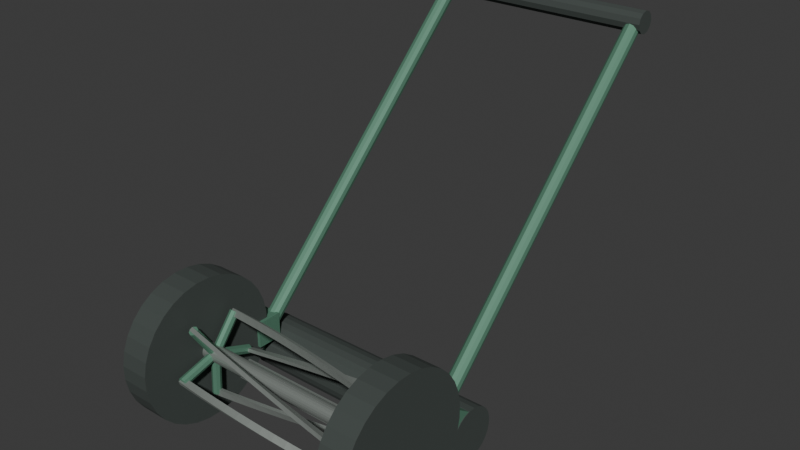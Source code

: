 # Source: source.blend  (saved by Blender 4.3.34; exported with 4.5.12 LTS)
import bpy
from mathutils import Matrix  # noqa: F401  (used for matrix-valued properties, if any)

bpy.ops.wm.read_factory_settings(use_empty=True)
scene = bpy.context.scene
scene.name = 'Scene'

# ---- collections
col_collection = bpy.data.collections.new('Collection'); scene.collection.children.link(col_collection)

# ---- materials (node trees are filled in below, after node groups)
mat_wholefieldgreenframe = bpy.data.materials.new('WholeFieldGreenFrame')
mat_wholefieldgreenframe.diffuse_color = (0.12, 0.28, 0.19, 1.0)
mat_wholedarkwheelandgrip = bpy.data.materials.new('WholeDarkWheelAndGrip')
mat_wholedarkwheelandgrip.diffuse_color = (0.055, 0.068, 0.062, 1.0)
mat_wholereelsteel = bpy.data.materials.new('WholeReelSteel')
mat_wholereelsteel.diffuse_color = (0.38, 0.42, 0.39, 1.0)

# ---- material node trees
mat_wholefieldgreenframe.use_nodes = True; mat_wholefieldgreenframe.node_tree.nodes.clear()
_N = mat_wholefieldgreenframe.node_tree.nodes; _L = mat_wholefieldgreenframe.node_tree.links
n0 = _N.new('ShaderNodeBsdfPrincipled'); n0.name = 'Principled BSDF'; n0.location = (10, 300)
n0.inputs[0].default_value = (0.12, 0.28, 0.19, 1.0)
n0.inputs[1].default_value = 0.35
n0.inputs[2].default_value = 0.63
n1 = _N.new('ShaderNodeOutputMaterial'); n1.name = 'Material Output'; n1.location = (300, 300)
_L.new(n0.outputs[0], n1.inputs[0])
n1.is_active_output = True
mat_wholedarkwheelandgrip.use_nodes = True; mat_wholedarkwheelandgrip.node_tree.nodes.clear()
_N = mat_wholedarkwheelandgrip.node_tree.nodes; _L = mat_wholedarkwheelandgrip.node_tree.links
n0 = _N.new('ShaderNodeBsdfPrincipled'); n0.name = 'Principled BSDF'; n0.location = (10, 300)
n0.inputs[0].default_value = (0.055, 0.068, 0.062, 1.0)
n0.inputs[1].default_value = 0.05
n0.inputs[2].default_value = 0.82
n1 = _N.new('ShaderNodeOutputMaterial'); n1.name = 'Material Output'; n1.location = (300, 300)
_L.new(n0.outputs[0], n1.inputs[0])
n1.is_active_output = True
mat_wholereelsteel.use_nodes = True; mat_wholereelsteel.node_tree.nodes.clear()
_N = mat_wholereelsteel.node_tree.nodes; _L = mat_wholereelsteel.node_tree.links
n0 = _N.new('ShaderNodeBsdfPrincipled'); n0.name = 'Principled BSDF'; n0.location = (10, 300)
n0.inputs[0].default_value = (0.38, 0.42, 0.39, 1.0)
n0.inputs[1].default_value = 0.65
n0.inputs[2].default_value = 0.48
n1 = _N.new('ShaderNodeOutputMaterial'); n1.name = 'Material Output'; n1.location = (300, 300)
_L.new(n0.outputs[0], n1.inputs[0])
n1.is_active_output = True

# ---- world
world_world = bpy.data.worlds.new('World'); scene.world = world_world
world_world.use_nodes = True; world_world.node_tree.nodes.clear()
_N = world_world.node_tree.nodes; _L = world_world.node_tree.links
n0 = _N.new('ShaderNodeOutputWorld'); n0.name = 'World Output'; n0.location = (300, 300)
n1 = _N.new('ShaderNodeBackground'); n1.name = 'Background'; n1.location = (10, 300)
n1.inputs[0].default_value = (0.05088, 0.05088, 0.05088, 1.0)
_L.new(n1.outputs[0], n0.inputs[0])
n0.is_active_output = True
world_world.color = (0.05088, 0.05088, 0.05088)
world_world.sun_shadow_jitter_overblur = 0.0

# ---- meshes
me_wholetransversereelaxle = bpy.data.meshes.new('WholeTransverseReelAxle')
me_wholetransversereelaxle.from_pydata([(-0.39, -0.4539, 0.1962), (-0.39, -0.4478, 0.1978), (-0.39, -0.4424, 0.201), (-0.39, -0.438, 0.2054), (-0.39, -0.4348, 0.2108), (-0.39, -0.4332, 0.2169), (-0.39, -0.4332, 0.2231), (-0.39, -0.4348, 0.2292), (-0.39, -0.438, 0.2346), (-0.39, -0.4424, 0.239), (-0.39, -0.4478, 0.2422), (-0.39, -0.4539, 0.2438), (-0.39, -0.4601, 0.2438), (-0.39, -0.4662, 0.2422), (-0.39, -0.4716, 0.239), (-0.39, -0.476, 0.2346), (-0.39, -0.4792, 0.2292), (-0.39, -0.4808, 0.2231), (-0.39, -0.4808, 0.2169), (-0.39, -0.4792, 0.2108), (-0.39, -0.476, 0.2054), (-0.39, -0.4716, 0.201), (-0.39, -0.4662, 0.1978), (-0.39, -0.4601, 0.1962), (0.39, -0.4539, 0.1962), (0.39, -0.4478, 0.1978), (0.39, -0.4424, 0.201), (0.39, -0.438, 0.2054), (0.39, -0.4348, 0.2108), (0.39, -0.4332, 0.2169), (0.39, -0.4332, 0.2231), (0.39, -0.4348, 0.2292), (0.39, -0.438, 0.2346), (0.39, -0.4424, 0.239), (0.39, -0.4478, 0.2422), (0.39, -0.4539, 0.2438), (0.39, -0.4601, 0.2438), (0.39, -0.4662, 0.2422), (0.39, -0.4716, 0.239), (0.39, -0.476, 0.2346), (0.39, -0.4792, 0.2292), (0.39, -0.4808, 0.2231), (0.39, -0.4808, 0.2169), (0.39, -0.4792, 0.2108), (0.39, -0.476, 0.2054), (0.39, -0.4716, 0.201), (0.39, -0.4662, 0.1978), (0.39, -0.4601, 0.1962)], [], [(23, 22, 21, 20, 19, 18, 17, 16, 15, 14, 13, 12, 11, 10, 9, 8, 7, 6, 5, 4, 3, 2, 1, 0), (24, 25, 26, 27, 28, 29, 30, 31, 32, 33, 34, 35, 36, 37, 38, 39, 40, 41, 42, 43, 44, 45, 46, 47), (0, 1, 25, 24), (1, 2, 26, 25), (2, 3, 27, 26), (3, 4, 28, 27), (4, 5, 29, 28), (5, 6, 30, 29), (6, 7, 31, 30), (7, 8, 32, 31), (8, 9, 33, 32), (9, 10, 34, 33), (10, 11, 35, 34), (11, 12, 36, 35), (12, 13, 37, 36), (13, 14, 38, 37), (14, 15, 39, 38), (15, 16, 40, 39), (16, 17, 41, 40), (17, 18, 42, 41), (18, 19, 43, 42), (19, 20, 44, 43), (20, 21, 45, 44), (21, 22, 46, 45), (22, 23, 47, 46), (23, 0, 24, 47)])
me_wholetransversereelaxle.polygons.foreach_set('material_index', [2, 2, 2, 2, 2, 2, 2, 2, 2, 2, 2, 2, 2, 2, 2, 2, 2, 2, 2, 2, 2, 2, 2, 2, 2, 2])
me_wholetransversereelaxle.materials.append(mat_wholefieldgreenframe)
me_wholetransversereelaxle.materials.append(mat_wholedarkwheelandgrip)
me_wholetransversereelaxle.materials.append(mat_wholereelsteel)
me_wholetransversereelaxle.update()
me_wholegroundedsidewheell = bpy.data.meshes.new('WholeGroundedSideWheelL')
me_wholegroundedsidewheell.from_pydata([(-0.395, -0.4353, 0.0), (-0.395, -0.3928, 0.008454), (-0.395, -0.3528, 0.02504), (-0.395, -0.3168, 0.04911), (-0.395, -0.2861, 0.07976), (-0.395, -0.262, 0.1158), (-0.395, -0.2455, 0.1558), (-0.395, -0.237, 0.1983), (-0.395, -0.237, 0.2417), (-0.395, -0.2455, 0.2842), (-0.395, -0.262, 0.3242), (-0.395, -0.2861, 0.3602), (-0.395, -0.3168, 0.3909), (-0.395, -0.3528, 0.415), (-0.395, -0.3928, 0.4315), (-0.395, -0.4353, 0.44), (-0.395, -0.4787, 0.44), (-0.395, -0.5212, 0.4315), (-0.395, -0.5612, 0.415), (-0.395, -0.5972, 0.3909), (-0.395, -0.6279, 0.3602), (-0.395, -0.652, 0.3242), (-0.395, -0.6685, 0.2842), (-0.395, -0.677, 0.2417), (-0.395, -0.677, 0.1983), (-0.395, -0.6685, 0.1558), (-0.395, -0.652, 0.1158), (-0.395, -0.6279, 0.07976), (-0.395, -0.5972, 0.04911), (-0.395, -0.5612, 0.02504), (-0.395, -0.5212, 0.008454), (-0.395, -0.4787, 0.0), (-0.305, -0.4353, 0.0), (-0.305, -0.3928, 0.008454), (-0.305, -0.3528, 0.02504), (-0.305, -0.3168, 0.04911), (-0.305, -0.2861, 0.07976), (-0.305, -0.262, 0.1158), (-0.305, -0.2455, 0.1558), (-0.305, -0.237, 0.1983), (-0.305, -0.237, 0.2417), (-0.305, -0.2455, 0.2842), (-0.305, -0.262, 0.3242), (-0.305, -0.2861, 0.3602), (-0.305, -0.3168, 0.3909), (-0.305, -0.3528, 0.415), (-0.305, -0.3928, 0.4315), (-0.305, -0.4353, 0.44), (-0.305, -0.4787, 0.44), (-0.305, -0.5212, 0.4315), (-0.305, -0.5612, 0.415), (-0.305, -0.5972, 0.3909), (-0.305, -0.6279, 0.3602), (-0.305, -0.652, 0.3242), (-0.305, -0.6685, 0.2842), (-0.305, -0.677, 0.2417), (-0.305, -0.677, 0.1983), (-0.305, -0.6685, 0.1558), (-0.305, -0.652, 0.1158), (-0.305, -0.6279, 0.07976), (-0.305, -0.5972, 0.04911), (-0.305, -0.5612, 0.02504), (-0.305, -0.5212, 0.008454), (-0.305, -0.4787, 0.0)], [], [(31, 30, 29, 28, 27, 26, 25, 24, 23, 22, 21, 20, 19, 18, 17, 16, 15, 14, 13, 12, 11, 10, 9, 8, 7, 6, 5, 4, 3, 2, 1, 0), (32, 33, 34, 35, 36, 37, 38, 39, 40, 41, 42, 43, 44, 45, 46, 47, 48, 49, 50, 51, 52, 53, 54, 55, 56, 57, 58, 59, 60, 61, 62, 63), (0, 1, 33, 32), (1, 2, 34, 33), (2, 3, 35, 34), (3, 4, 36, 35), (4, 5, 37, 36), (5, 6, 38, 37), (6, 7, 39, 38), (7, 8, 40, 39), (8, 9, 41, 40), (9, 10, 42, 41), (10, 11, 43, 42), (11, 12, 44, 43), (12, 13, 45, 44), (13, 14, 46, 45), (14, 15, 47, 46), (15, 16, 48, 47), (16, 17, 49, 48), (17, 18, 50, 49), (18, 19, 51, 50), (19, 20, 52, 51), (20, 21, 53, 52), (21, 22, 54, 53), (22, 23, 55, 54), (23, 24, 56, 55), (24, 25, 57, 56), (25, 26, 58, 57), (26, 27, 59, 58), (27, 28, 60, 59), (28, 29, 61, 60), (29, 30, 62, 61), (30, 31, 63, 62), (31, 0, 32, 63)])
me_wholegroundedsidewheell.polygons.foreach_set('material_index', [1, 1, 1, 1, 1, 1, 1, 1, 1, 1, 1, 1, 1, 1, 1, 1, 1, 1, 1, 1, 1, 1, 1, 1, 1, 1, 1, 1, 1, 1, 1, 1, 1, 1])
me_wholegroundedsidewheell.materials.append(mat_wholefieldgreenframe)
me_wholegroundedsidewheell.materials.append(mat_wholedarkwheelandgrip)
me_wholegroundedsidewheell.materials.append(mat_wholereelsteel)
me_wholegroundedsidewheell.update()
me_wholerearwardsidebearingplatel = bpy.data.meshes.new('WholeRearwardSideBearingPlateL')
me_wholerearwardsidebearingplatel.from_pydata([(-0.368, -0.397, 0.17), (-0.368, -0.177, 0.065), (-0.368, -0.117, 0.065), (-0.368, -0.117, 0.13), (-0.368, -0.347, 0.29), (-0.368, -0.512, 0.29), (-0.368, -0.512, 0.17), (-0.332, -0.397, 0.17), (-0.332, -0.177, 0.065), (-0.332, -0.117, 0.065), (-0.332, -0.117, 0.13), (-0.332, -0.347, 0.29), (-0.332, -0.512, 0.29), (-0.332, -0.512, 0.17)], [], [(2, 1, 0), (7, 8, 9), (3, 2, 0), (7, 9, 10), (4, 3, 0), (7, 10, 11), (4, 0, 6), (13, 7, 11), (6, 5, 4), (11, 12, 13), (1, 8, 7, 0), (2, 9, 8, 1), (3, 10, 9, 2), (4, 11, 10, 3), (5, 12, 11, 4), (6, 13, 12, 5), (0, 7, 13, 6)])
me_wholerearwardsidebearingplatel.materials.append(mat_wholefieldgreenframe)
me_wholerearwardsidebearingplatel.materials.append(mat_wholedarkwheelandgrip)
me_wholerearwardsidebearingplatel.materials.append(mat_wholereelsteel)
me_wholerearwardsidebearingplatel.update()
me_wholegroundedsidewheelr = bpy.data.meshes.new('WholeGroundedSideWheelR')
me_wholegroundedsidewheelr.from_pydata([(0.305, -0.4353, 0.0), (0.305, -0.3928, 0.008454), (0.305, -0.3528, 0.02504), (0.305, -0.3168, 0.04911), (0.305, -0.2861, 0.07976), (0.305, -0.262, 0.1158), (0.305, -0.2455, 0.1558), (0.305, -0.237, 0.1983), (0.305, -0.237, 0.2417), (0.305, -0.2455, 0.2842), (0.305, -0.262, 0.3242), (0.305, -0.2861, 0.3602), (0.305, -0.3168, 0.3909), (0.305, -0.3528, 0.415), (0.305, -0.3928, 0.4315), (0.305, -0.4353, 0.44), (0.305, -0.4787, 0.44), (0.305, -0.5212, 0.4315), (0.305, -0.5612, 0.415), (0.305, -0.5972, 0.3909), (0.305, -0.6279, 0.3602), (0.305, -0.652, 0.3242), (0.305, -0.6685, 0.2842), (0.305, -0.677, 0.2417), (0.305, -0.677, 0.1983), (0.305, -0.6685, 0.1558), (0.305, -0.652, 0.1158), (0.305, -0.6279, 0.07976), (0.305, -0.5972, 0.04911), (0.305, -0.5612, 0.02504), (0.305, -0.5212, 0.008454), (0.305, -0.4787, 0.0), (0.395, -0.4353, 0.0), (0.395, -0.3928, 0.008454), (0.395, -0.3528, 0.02504), (0.395, -0.3168, 0.04911), (0.395, -0.2861, 0.07976), (0.395, -0.262, 0.1158), (0.395, -0.2455, 0.1558), (0.395, -0.237, 0.1983), (0.395, -0.237, 0.2417), (0.395, -0.2455, 0.2842), (0.395, -0.262, 0.3242), (0.395, -0.2861, 0.3602), (0.395, -0.3168, 0.3909), (0.395, -0.3528, 0.415), (0.395, -0.3928, 0.4315), (0.395, -0.4353, 0.44), (0.395, -0.4787, 0.44), (0.395, -0.5212, 0.4315), (0.395, -0.5612, 0.415), (0.395, -0.5972, 0.3909), (0.395, -0.6279, 0.3602), (0.395, -0.652, 0.3242), (0.395, -0.6685, 0.2842), (0.395, -0.677, 0.2417), (0.395, -0.677, 0.1983), (0.395, -0.6685, 0.1558), (0.395, -0.652, 0.1158), (0.395, -0.6279, 0.07976), (0.395, -0.5972, 0.04911), (0.395, -0.5612, 0.02504), (0.395, -0.5212, 0.008454), (0.395, -0.4787, 0.0)], [], [(31, 30, 29, 28, 27, 26, 25, 24, 23, 22, 21, 20, 19, 18, 17, 16, 15, 14, 13, 12, 11, 10, 9, 8, 7, 6, 5, 4, 3, 2, 1, 0), (32, 33, 34, 35, 36, 37, 38, 39, 40, 41, 42, 43, 44, 45, 46, 47, 48, 49, 50, 51, 52, 53, 54, 55, 56, 57, 58, 59, 60, 61, 62, 63), (0, 1, 33, 32), (1, 2, 34, 33), (2, 3, 35, 34), (3, 4, 36, 35), (4, 5, 37, 36), (5, 6, 38, 37), (6, 7, 39, 38), (7, 8, 40, 39), (8, 9, 41, 40), (9, 10, 42, 41), (10, 11, 43, 42), (11, 12, 44, 43), (12, 13, 45, 44), (13, 14, 46, 45), (14, 15, 47, 46), (15, 16, 48, 47), (16, 17, 49, 48), (17, 18, 50, 49), (18, 19, 51, 50), (19, 20, 52, 51), (20, 21, 53, 52), (21, 22, 54, 53), (22, 23, 55, 54), (23, 24, 56, 55), (24, 25, 57, 56), (25, 26, 58, 57), (26, 27, 59, 58), (27, 28, 60, 59), (28, 29, 61, 60), (29, 30, 62, 61), (30, 31, 63, 62), (31, 0, 32, 63)])
me_wholegroundedsidewheelr.polygons.foreach_set('material_index', [1, 1, 1, 1, 1, 1, 1, 1, 1, 1, 1, 1, 1, 1, 1, 1, 1, 1, 1, 1, 1, 1, 1, 1, 1, 1, 1, 1, 1, 1, 1, 1, 1, 1])
me_wholegroundedsidewheelr.materials.append(mat_wholefieldgreenframe)
me_wholegroundedsidewheelr.materials.append(mat_wholedarkwheelandgrip)
me_wholegroundedsidewheelr.materials.append(mat_wholereelsteel)
me_wholegroundedsidewheelr.update()
me_wholerearwardsidebearingplater = bpy.data.meshes.new('WholeRearwardSideBearingPlateR')
me_wholerearwardsidebearingplater.from_pydata([(0.332, -0.397, 0.17), (0.332, -0.177, 0.065), (0.332, -0.117, 0.065), (0.332, -0.117, 0.13), (0.332, -0.347, 0.29), (0.332, -0.512, 0.29), (0.332, -0.512, 0.17), (0.368, -0.397, 0.17), (0.368, -0.177, 0.065), (0.368, -0.117, 0.065), (0.368, -0.117, 0.13), (0.368, -0.347, 0.29), (0.368, -0.512, 0.29), (0.368, -0.512, 0.17)], [], [(2, 1, 0), (7, 8, 9), (3, 2, 0), (7, 9, 10), (4, 3, 0), (7, 10, 11), (4, 0, 6), (13, 7, 11), (6, 5, 4), (11, 12, 13), (1, 8, 7, 0), (2, 9, 8, 1), (3, 10, 9, 2), (4, 11, 10, 3), (5, 12, 11, 4), (6, 13, 12, 5), (0, 7, 13, 6)])
me_wholerearwardsidebearingplater.materials.append(mat_wholefieldgreenframe)
me_wholerearwardsidebearingplater.materials.append(mat_wholedarkwheelandgrip)
me_wholerearwardsidebearingplater.materials.append(mat_wholereelsteel)
me_wholerearwardsidebearingplater.update()
me_wholereargroundroller = bpy.data.meshes.new('WholeRearGroundRoller')
me_wholereargroundroller.from_pydata([(-0.37, -0.1365, 0.0), (-0.37, -0.1161, 0.005452), (-0.37, -0.09788, 0.01598), (-0.37, -0.08298, 0.03088), (-0.37, -0.07245, 0.04912), (-0.37, -0.067, 0.06947), (-0.37, -0.067, 0.09053), (-0.37, -0.07245, 0.1109), (-0.37, -0.08298, 0.1291), (-0.37, -0.09788, 0.144), (-0.37, -0.1161, 0.1545), (-0.37, -0.1365, 0.16), (-0.37, -0.1575, 0.16), (-0.37, -0.1779, 0.1545), (-0.37, -0.1961, 0.144), (-0.37, -0.211, 0.1291), (-0.37, -0.2215, 0.1109), (-0.37, -0.227, 0.09053), (-0.37, -0.227, 0.06947), (-0.37, -0.2215, 0.04912), (-0.37, -0.211, 0.03088), (-0.37, -0.1961, 0.01598), (-0.37, -0.1779, 0.005452), (-0.37, -0.1575, 0.0), (0.37, -0.1365, 0.0), (0.37, -0.1161, 0.005452), (0.37, -0.09788, 0.01598), (0.37, -0.08298, 0.03088), (0.37, -0.07245, 0.04912), (0.37, -0.067, 0.06947), (0.37, -0.067, 0.09053), (0.37, -0.07245, 0.1109), (0.37, -0.08298, 0.1291), (0.37, -0.09788, 0.144), (0.37, -0.1161, 0.1545), (0.37, -0.1365, 0.16), (0.37, -0.1575, 0.16), (0.37, -0.1779, 0.1545), (0.37, -0.1961, 0.144), (0.37, -0.211, 0.1291), (0.37, -0.2215, 0.1109), (0.37, -0.227, 0.09053), (0.37, -0.227, 0.06947), (0.37, -0.2215, 0.04912), (0.37, -0.211, 0.03088), (0.37, -0.1961, 0.01598), (0.37, -0.1779, 0.005452), (0.37, -0.1575, 0.0)], [], [(23, 22, 21, 20, 19, 18, 17, 16, 15, 14, 13, 12, 11, 10, 9, 8, 7, 6, 5, 4, 3, 2, 1, 0), (24, 25, 26, 27, 28, 29, 30, 31, 32, 33, 34, 35, 36, 37, 38, 39, 40, 41, 42, 43, 44, 45, 46, 47), (0, 1, 25, 24), (1, 2, 26, 25), (2, 3, 27, 26), (3, 4, 28, 27), (4, 5, 29, 28), (5, 6, 30, 29), (6, 7, 31, 30), (7, 8, 32, 31), (8, 9, 33, 32), (9, 10, 34, 33), (10, 11, 35, 34), (11, 12, 36, 35), (12, 13, 37, 36), (13, 14, 38, 37), (14, 15, 39, 38), (15, 16, 40, 39), (16, 17, 41, 40), (17, 18, 42, 41), (18, 19, 43, 42), (19, 20, 44, 43), (20, 21, 45, 44), (21, 22, 46, 45), (22, 23, 47, 46), (23, 0, 24, 47)])
me_wholereargroundroller.polygons.foreach_set('material_index', [1, 1, 1, 1, 1, 1, 1, 1, 1, 1, 1, 1, 1, 1, 1, 1, 1, 1, 1, 1, 1, 1, 1, 1, 1, 1])
me_wholereargroundroller.materials.append(mat_wholefieldgreenframe)
me_wholereargroundroller.materials.append(mat_wholedarkwheelandgrip)
me_wholereargroundroller.materials.append(mat_wholereelsteel)
me_wholereargroundroller.update()
me_wholefixedlowtransversebedbar = bpy.data.meshes.new('WholeFixedLowTransverseBedBar')
me_wholefixedlowtransversebedbar.from_pydata([(-0.365, -0.352, 0.07), (0.365, -0.352, 0.07), (-0.365, -0.312, 0.07), (0.365, -0.312, 0.07), (-0.365, -0.352, 0.115), (0.365, -0.352, 0.115), (-0.365, -0.312, 0.115), (0.365, -0.312, 0.115)], [], [(0, 2, 3, 1), (4, 5, 7, 6), (0, 1, 5, 4), (2, 6, 7, 3), (0, 4, 6, 2), (1, 3, 7, 5)])
me_wholefixedlowtransversebedbar.polygons.foreach_set('material_index', [2, 2, 2, 2, 2, 2])
me_wholefixedlowtransversebedbar.materials.append(mat_wholefieldgreenframe)
me_wholefixedlowtransversebedbar.materials.append(mat_wholedarkwheelandgrip)
me_wholefixedlowtransversebedbar.materials.append(mat_wholereelsteel)
me_wholefixedlowtransversebedbar.update()
me_wholebedbarendbracketl = bpy.data.meshes.new('WholeBedBarEndBracketL')
me_wholebedbarendbracketl.from_pydata([(-0.374, -0.367, 0.09), (-0.326, -0.367, 0.09), (-0.374, -0.287, 0.09), (-0.326, -0.287, 0.09), (-0.374, -0.367, 0.205), (-0.326, -0.367, 0.205), (-0.374, -0.287, 0.205), (-0.326, -0.287, 0.205)], [], [(0, 2, 3, 1), (4, 5, 7, 6), (0, 1, 5, 4), (2, 6, 7, 3), (0, 4, 6, 2), (1, 3, 7, 5)])
me_wholebedbarendbracketl.materials.append(mat_wholefieldgreenframe)
me_wholebedbarendbracketl.materials.append(mat_wholedarkwheelandgrip)
me_wholebedbarendbracketl.materials.append(mat_wholereelsteel)
me_wholebedbarendbracketl.update()
me_wholebedbarendbracketr = bpy.data.meshes.new('WholeBedBarEndBracketR')
me_wholebedbarendbracketr.from_pydata([(0.326, -0.367, 0.09), (0.374, -0.367, 0.09), (0.326, -0.287, 0.09), (0.374, -0.287, 0.09), (0.326, -0.367, 0.205), (0.374, -0.367, 0.205), (0.326, -0.287, 0.205), (0.374, -0.287, 0.205)], [], [(0, 2, 3, 1), (4, 5, 7, 6), (0, 1, 5, 4), (2, 6, 7, 3), (0, 4, 6, 2), (1, 3, 7, 5)])
me_wholebedbarendbracketr.materials.append(mat_wholefieldgreenframe)
me_wholebedbarendbracketr.materials.append(mat_wholedarkwheelandgrip)
me_wholebedbarendbracketr.materials.append(mat_wholereelsteel)
me_wholebedbarendbracketr.update()
me_wholecontinuoustwistedreelstrip0 = bpy.data.meshes.new('WholeContinuousTwistedReelStrip0')
me_wholecontinuoustwistedreelstrip0.from_pydata([(-0.285, -0.3547, 0.1743), (-0.285, -0.3365, 0.1662), (-0.285, -0.3321, 0.1772), (-0.285, -0.351, 0.1837), (-0.2443, -0.3524, 0.1799), (-0.2443, -0.3338, 0.1727), (-0.2443, -0.33, 0.184), (-0.2443, -0.3493, 0.1894), (-0.2036, -0.3504, 0.1855), (-0.2036, -0.3314, 0.1794), (-0.2036, -0.3283, 0.1908), (-0.2036, -0.3478, 0.1952), (-0.1629, -0.3487, 0.1913), (-0.1629, -0.3294, 0.1862), (-0.1629, -0.3269, 0.1978), (-0.1629, -0.3466, 0.2011), (-0.1221, -0.3474, 0.1971), (-0.1221, -0.3278, 0.193), (-0.1221, -0.3259, 0.2048), (-0.1221, -0.3457, 0.2071), (-0.08143, -0.3463, 0.203), (-0.08143, -0.3265, 0.2), (-0.08143, -0.3253, 0.2118), (-0.08143, -0.3452, 0.213), (-0.04071, -0.3455, 0.209), (-0.04071, -0.3256, 0.207), (-0.04071, -0.325, 0.2189), (-0.04071, -0.345, 0.219), (0.0, -0.3451, 0.215), (0.0, -0.3251, 0.2141), (0.0, -0.3251, 0.2259), (0.0, -0.3451, 0.225), (0.04071, -0.345, 0.221), (0.04071, -0.325, 0.2211), (0.04071, -0.3256, 0.233), (0.04071, -0.3455, 0.231), (0.08143, -0.3452, 0.227), (0.08143, -0.3253, 0.2282), (0.08143, -0.3265, 0.24), (0.08143, -0.3463, 0.237), (0.1221, -0.3457, 0.2329), (0.1221, -0.3259, 0.2352), (0.1221, -0.3278, 0.247), (0.1221, -0.3474, 0.2429), (0.1629, -0.3466, 0.2389), (0.1629, -0.3269, 0.2422), (0.1629, -0.3294, 0.2538), (0.1629, -0.3487, 0.2487), (0.2036, -0.3478, 0.2448), (0.2036, -0.3283, 0.2492), (0.2036, -0.3314, 0.2606), (0.2036, -0.3504, 0.2545), (0.2443, -0.3493, 0.2506), (0.2443, -0.33, 0.256), (0.2443, -0.3338, 0.2673), (0.2443, -0.3524, 0.2601), (0.285, -0.351, 0.2563), (0.285, -0.3321, 0.2628), (0.285, -0.3365, 0.2738), (0.285, -0.3547, 0.2657)], [], [(3, 2, 1, 0), (56, 57, 58, 59), (0, 1, 5, 4), (1, 2, 6, 5), (2, 3, 7, 6), (3, 0, 4, 7), (4, 5, 9, 8), (5, 6, 10, 9), (6, 7, 11, 10), (7, 4, 8, 11), (8, 9, 13, 12), (9, 10, 14, 13), (10, 11, 15, 14), (11, 8, 12, 15), (12, 13, 17, 16), (13, 14, 18, 17), (14, 15, 19, 18), (15, 12, 16, 19), (16, 17, 21, 20), (17, 18, 22, 21), (18, 19, 23, 22), (19, 16, 20, 23), (20, 21, 25, 24), (21, 22, 26, 25), (22, 23, 27, 26), (23, 20, 24, 27), (24, 25, 29, 28), (25, 26, 30, 29), (26, 27, 31, 30), (27, 24, 28, 31), (28, 29, 33, 32), (29, 30, 34, 33), (30, 31, 35, 34), (31, 28, 32, 35), (32, 33, 37, 36), (33, 34, 38, 37), (34, 35, 39, 38), (35, 32, 36, 39), (36, 37, 41, 40), (37, 38, 42, 41), (38, 39, 43, 42), (39, 36, 40, 43), (40, 41, 45, 44), (41, 42, 46, 45), (42, 43, 47, 46), (43, 40, 44, 47), (44, 45, 49, 48), (45, 46, 50, 49), (46, 47, 51, 50), (47, 44, 48, 51), (48, 49, 53, 52), (49, 50, 54, 53), (50, 51, 55, 54), (51, 48, 52, 55), (52, 53, 57, 56), (53, 54, 58, 57), (54, 55, 59, 58), (55, 52, 56, 59)])
me_wholecontinuoustwistedreelstrip0.polygons.foreach_set('material_index', [2, 2, 2, 2, 2, 2, 2, 2, 2, 2, 2, 2, 2, 2, 2, 2, 2, 2, 2, 2, 2, 2, 2, 2, 2, 2, 2, 2, 2, 2, 2, 2, 2, 2, 2, 2, 2, 2, 2, 2, 2, 2, 2, 2, 2, 2, 2, 2, 2, 2, 2, 2, 2, 2, 2, 2, 2, 2])
me_wholecontinuoustwistedreelstrip0.materials.append(mat_wholefieldgreenframe)
me_wholecontinuoustwistedreelstrip0.materials.append(mat_wholedarkwheelandgrip)
me_wholecontinuoustwistedreelstrip0.materials.append(mat_wholereelsteel)
me_wholecontinuoustwistedreelstrip0.update()
me_wholeendspiderarml0 = bpy.data.meshes.new('WholeEndSpiderArmL0')
me_wholeendspiderarml0.from_pydata([(-0.264, -0.4486, 0.2168), (-0.2681, -0.4521, 0.2075), (-0.278, -0.4536, 0.2037), (-0.2879, -0.4521, 0.2075), (-0.292, -0.4486, 0.2168), (-0.2879, -0.4451, 0.226), (-0.278, -0.4436, 0.2299), (-0.2681, -0.4451, 0.226), (-0.264, -0.3393, 0.1749), (-0.2681, -0.3429, 0.1657), (-0.278, -0.3443, 0.1619), (-0.2879, -0.3429, 0.1657), (-0.292, -0.3393, 0.1749), (-0.2879, -0.3358, 0.1842), (-0.278, -0.3343, 0.188), (-0.2681, -0.3358, 0.1842)], [], [(7, 6, 5, 4, 3, 2, 1, 0), (8, 9, 10, 11, 12, 13, 14, 15), (0, 1, 9, 8), (1, 2, 10, 9), (2, 3, 11, 10), (3, 4, 12, 11), (4, 5, 13, 12), (5, 6, 14, 13), (6, 7, 15, 14), (7, 0, 8, 15)])
me_wholeendspiderarml0.materials.append(mat_wholefieldgreenframe)
me_wholeendspiderarml0.materials.append(mat_wholedarkwheelandgrip)
me_wholeendspiderarml0.materials.append(mat_wholereelsteel)
me_wholeendspiderarml0.update()
me_wholeendspiderarmr0 = bpy.data.meshes.new('WholeEndSpiderArmR0')
me_wholeendspiderarmr0.from_pydata([(0.292, -0.4486, 0.2232), (0.2879, -0.4451, 0.214), (0.278, -0.4436, 0.2101), (0.2681, -0.4451, 0.214), (0.264, -0.4486, 0.2232), (0.2681, -0.4521, 0.2325), (0.278, -0.4536, 0.2363), (0.2879, -0.4521, 0.2325), (0.292, -0.3393, 0.2651), (0.2879, -0.3358, 0.2558), (0.278, -0.3343, 0.252), (0.2681, -0.3358, 0.2558), (0.264, -0.3393, 0.2651), (0.2681, -0.3429, 0.2743), (0.278, -0.3443, 0.2781), (0.2879, -0.3429, 0.2743)], [], [(7, 6, 5, 4, 3, 2, 1, 0), (8, 9, 10, 11, 12, 13, 14, 15), (0, 1, 9, 8), (1, 2, 10, 9), (2, 3, 11, 10), (3, 4, 12, 11), (4, 5, 13, 12), (5, 6, 14, 13), (6, 7, 15, 14), (7, 0, 8, 15)])
me_wholeendspiderarmr0.materials.append(mat_wholefieldgreenframe)
me_wholeendspiderarmr0.materials.append(mat_wholedarkwheelandgrip)
me_wholeendspiderarmr0.materials.append(mat_wholereelsteel)
me_wholeendspiderarmr0.update()
me_wholecontinuoustwistedreelstrip1 = bpy.data.meshes.new('WholeContinuousTwistedReelStrip1')
me_wholecontinuoustwistedreelstrip1.from_pydata([(-0.285, -0.382, 0.3031), (-0.285, -0.3686, 0.318), (-0.285, -0.3777, 0.3255), (-0.285, -0.3897, 0.3096), (-0.2443, -0.3865, 0.307), (-0.2443, -0.3739, 0.3226), (-0.2443, -0.3835, 0.3296), (-0.2443, -0.3946, 0.313), (-0.2036, -0.3913, 0.3107), (-0.2036, -0.3796, 0.3269), (-0.2036, -0.3895, 0.3334), (-0.2036, -0.3997, 0.3162), (-0.1629, -0.3962, 0.3141), (-0.1629, -0.3854, 0.3309), (-0.1629, -0.3956, 0.3369), (-0.1629, -0.4049, 0.3192), (-0.1221, -0.4014, 0.3172), (-0.1221, -0.3914, 0.3346), (-0.1221, -0.402, 0.34), (-0.1221, -0.4103, 0.3218), (-0.08143, -0.4066, 0.32), (-0.08143, -0.3977, 0.3379), (-0.08143, -0.4085, 0.3428), (-0.08143, -0.4158, 0.3242), (-0.04071, -0.4121, 0.3226), (-0.04071, -0.4041, 0.3409), (-0.04071, -0.4151, 0.3452), (-0.04071, -0.4215, 0.3262), (0.0, -0.4176, 0.3249), (0.0, -0.4106, 0.3436), (0.0, -0.4219, 0.3472), (0.0, -0.4272, 0.328), (0.04071, -0.4233, 0.3268), (0.04071, -0.4173, 0.3459), (0.04071, -0.4288, 0.3489), (0.04071, -0.433, 0.3294), (0.08143, -0.4291, 0.3285), (0.08143, -0.4241, 0.3478), (0.08143, -0.4357, 0.3503), (0.08143, -0.4389, 0.3305), (0.1221, -0.4349, 0.3298), (0.1221, -0.431, 0.3494), (0.1221, -0.4427, 0.3512), (0.1221, -0.4449, 0.3313), (0.1629, -0.4408, 0.3308), (0.1629, -0.4379, 0.3506), (0.1629, -0.4498, 0.3518), (0.1629, -0.4509, 0.3318), (0.2036, -0.4468, 0.3315), (0.2036, -0.445, 0.3515), (0.2036, -0.4568, 0.352), (0.2036, -0.4569, 0.332), (0.2443, -0.4528, 0.3319), (0.2443, -0.452, 0.3519), (0.2443, -0.4639, 0.3518), (0.2443, -0.4629, 0.3318), (0.285, -0.4588, 0.332), (0.285, -0.4591, 0.352), (0.285, -0.4709, 0.3513), (0.285, -0.4688, 0.3314)], [], [(3, 2, 1, 0), (56, 57, 58, 59), (0, 1, 5, 4), (1, 2, 6, 5), (2, 3, 7, 6), (3, 0, 4, 7), (4, 5, 9, 8), (5, 6, 10, 9), (6, 7, 11, 10), (7, 4, 8, 11), (8, 9, 13, 12), (9, 10, 14, 13), (10, 11, 15, 14), (11, 8, 12, 15), (12, 13, 17, 16), (13, 14, 18, 17), (14, 15, 19, 18), (15, 12, 16, 19), (16, 17, 21, 20), (17, 18, 22, 21), (18, 19, 23, 22), (19, 16, 20, 23), (20, 21, 25, 24), (21, 22, 26, 25), (22, 23, 27, 26), (23, 20, 24, 27), (24, 25, 29, 28), (25, 26, 30, 29), (26, 27, 31, 30), (27, 24, 28, 31), (28, 29, 33, 32), (29, 30, 34, 33), (30, 31, 35, 34), (31, 28, 32, 35), (32, 33, 37, 36), (33, 34, 38, 37), (34, 35, 39, 38), (35, 32, 36, 39), (36, 37, 41, 40), (37, 38, 42, 41), (38, 39, 43, 42), (39, 36, 40, 43), (40, 41, 45, 44), (41, 42, 46, 45), (42, 43, 47, 46), (43, 40, 44, 47), (44, 45, 49, 48), (45, 46, 50, 49), (46, 47, 51, 50), (47, 44, 48, 51), (48, 49, 53, 52), (49, 50, 54, 53), (50, 51, 55, 54), (51, 48, 52, 55), (52, 53, 57, 56), (53, 54, 58, 57), (54, 55, 59, 58), (55, 52, 56, 59)])
me_wholecontinuoustwistedreelstrip1.polygons.foreach_set('material_index', [2, 2, 2, 2, 2, 2, 2, 2, 2, 2, 2, 2, 2, 2, 2, 2, 2, 2, 2, 2, 2, 2, 2, 2, 2, 2, 2, 2, 2, 2, 2, 2, 2, 2, 2, 2, 2, 2, 2, 2, 2, 2, 2, 2, 2, 2, 2, 2, 2, 2, 2, 2, 2, 2, 2, 2, 2, 2])
me_wholecontinuoustwistedreelstrip1.materials.append(mat_wholefieldgreenframe)
me_wholecontinuoustwistedreelstrip1.materials.append(mat_wholedarkwheelandgrip)
me_wholecontinuoustwistedreelstrip1.materials.append(mat_wholereelsteel)
me_wholecontinuoustwistedreelstrip1.update()
me_wholeendspiderarml1 = bpy.data.meshes.new('WholeEndSpiderArmL1')
me_wholeendspiderarml1.from_pydata([(-0.264, -0.4513, 0.227), (-0.2681, -0.4436, 0.2208), (-0.278, -0.4405, 0.2182), (-0.2879, -0.4436, 0.2208), (-0.292, -0.4513, 0.227), (-0.2879, -0.459, 0.2332), (-0.278, -0.4622, 0.2358), (-0.2681, -0.459, 0.2332), (-0.264, -0.3778, 0.318), (-0.2681, -0.3701, 0.3118), (-0.278, -0.3669, 0.3092), (-0.2879, -0.3701, 0.3118), (-0.292, -0.3778, 0.318), (-0.2879, -0.3855, 0.3242), (-0.278, -0.3887, 0.3268), (-0.2681, -0.3855, 0.3242)], [], [(7, 6, 5, 4, 3, 2, 1, 0), (8, 9, 10, 11, 12, 13, 14, 15), (0, 1, 9, 8), (1, 2, 10, 9), (2, 3, 11, 10), (3, 4, 12, 11), (4, 5, 13, 12), (5, 6, 14, 13), (6, 7, 15, 14), (7, 0, 8, 15)])
me_wholeendspiderarml1.materials.append(mat_wholefieldgreenframe)
me_wholeendspiderarml1.materials.append(mat_wholedarkwheelandgrip)
me_wholeendspiderarml1.materials.append(mat_wholereelsteel)
me_wholeendspiderarml1.update()
me_wholeendspiderarmr1 = bpy.data.meshes.new('WholeEndSpiderArmR1')
me_wholeendspiderarmr1.from_pydata([(0.264, -0.4575, 0.229), (0.2681, -0.4674, 0.2285), (0.278, -0.4714, 0.2283), (0.2879, -0.4674, 0.2285), (0.292, -0.4575, 0.229), (0.2879, -0.4476, 0.2295), (0.278, -0.4435, 0.2297), (0.2681, -0.4476, 0.2295), (0.264, -0.4635, 0.3458), (0.2681, -0.4734, 0.3453), (0.278, -0.4775, 0.3451), (0.2879, -0.4734, 0.3453), (0.292, -0.4635, 0.3458), (0.2879, -0.4536, 0.3463), (0.278, -0.4495, 0.3466), (0.2681, -0.4536, 0.3463)], [], [(7, 6, 5, 4, 3, 2, 1, 0), (8, 9, 10, 11, 12, 13, 14, 15), (0, 1, 9, 8), (1, 2, 10, 9), (2, 3, 11, 10), (3, 4, 12, 11), (4, 5, 13, 12), (5, 6, 14, 13), (6, 7, 15, 14), (7, 0, 8, 15)])
me_wholeendspiderarmr1.materials.append(mat_wholefieldgreenframe)
me_wholeendspiderarmr1.materials.append(mat_wholedarkwheelandgrip)
me_wholeendspiderarmr1.materials.append(mat_wholereelsteel)
me_wholeendspiderarmr1.update()
me_wholecontinuoustwistedreelstrip2 = bpy.data.meshes.new('WholeContinuousTwistedReelStrip2')
me_wholecontinuoustwistedreelstrip2.from_pydata([(-0.285, -0.5129, 0.3171), (-0.285, -0.5229, 0.3344), (-0.285, -0.5329, 0.328), (-0.285, -0.5214, 0.3116), (-0.2443, -0.518, 0.3139), (-0.2443, -0.5289, 0.3307), (-0.2443, -0.5386, 0.3238), (-0.2443, -0.5262, 0.3081), (-0.2036, -0.5229, 0.3105), (-0.2036, -0.5347, 0.3267), (-0.2036, -0.544, 0.3193), (-0.2036, -0.5308, 0.3042), (-0.1629, -0.5277, 0.3069), (-0.1629, -0.5403, 0.3224), (-0.1629, -0.5492, 0.3145), (-0.1629, -0.5352, 0.3002), (-0.1221, -0.5323, 0.303), (-0.1221, -0.5457, 0.3178), (-0.1221, -0.5541, 0.3094), (-0.1221, -0.5394, 0.2959), (-0.08143, -0.5366, 0.2988), (-0.08143, -0.5508, 0.3129), (-0.08143, -0.5588, 0.3041), (-0.08143, -0.5433, 0.2913), (-0.04071, -0.5407, 0.2944), (-0.04071, -0.5556, 0.3077), (-0.04071, -0.5631, 0.2985), (-0.04071, -0.547, 0.2866), (0.0, -0.5446, 0.2898), (0.0, -0.5602, 0.3023), (0.0, -0.5672, 0.2927), (0.0, -0.5505, 0.2817), (0.04071, -0.5482, 0.2851), (0.04071, -0.5645, 0.2967), (0.04071, -0.5709, 0.2867), (0.04071, -0.5536, 0.2766), (0.08143, -0.5515, 0.2801), (0.08143, -0.5684, 0.2908), (0.08143, -0.5743, 0.2805), (0.08143, -0.5565, 0.2713), (0.1221, -0.5546, 0.2749), (0.1221, -0.572, 0.2847), (0.1221, -0.5774, 0.2741), (0.1221, -0.5591, 0.2659), (0.1629, -0.5574, 0.2696), (0.1629, -0.5753, 0.2785), (0.1629, -0.5801, 0.2676), (0.1629, -0.5615, 0.2604), (0.2036, -0.5599, 0.2642), (0.2036, -0.5783, 0.2721), (0.2036, -0.5825, 0.261), (0.2036, -0.5635, 0.2547), (0.2443, -0.5621, 0.2586), (0.2443, -0.5809, 0.2655), (0.2443, -0.5845, 0.2542), (0.2443, -0.5652, 0.249), (0.285, -0.5641, 0.2529), (0.285, -0.5832, 0.2588), (0.285, -0.5861, 0.2473), (0.285, -0.5666, 0.2432)], [], [(3, 2, 1, 0), (56, 57, 58, 59), (0, 1, 5, 4), (1, 2, 6, 5), (2, 3, 7, 6), (3, 0, 4, 7), (4, 5, 9, 8), (5, 6, 10, 9), (6, 7, 11, 10), (7, 4, 8, 11), (8, 9, 13, 12), (9, 10, 14, 13), (10, 11, 15, 14), (11, 8, 12, 15), (12, 13, 17, 16), (13, 14, 18, 17), (14, 15, 19, 18), (15, 12, 16, 19), (16, 17, 21, 20), (17, 18, 22, 21), (18, 19, 23, 22), (19, 16, 20, 23), (20, 21, 25, 24), (21, 22, 26, 25), (22, 23, 27, 26), (23, 20, 24, 27), (24, 25, 29, 28), (25, 26, 30, 29), (26, 27, 31, 30), (27, 24, 28, 31), (28, 29, 33, 32), (29, 30, 34, 33), (30, 31, 35, 34), (31, 28, 32, 35), (32, 33, 37, 36), (33, 34, 38, 37), (34, 35, 39, 38), (35, 32, 36, 39), (36, 37, 41, 40), (37, 38, 42, 41), (38, 39, 43, 42), (39, 36, 40, 43), (40, 41, 45, 44), (41, 42, 46, 45), (42, 43, 47, 46), (43, 40, 44, 47), (44, 45, 49, 48), (45, 46, 50, 49), (46, 47, 51, 50), (47, 44, 48, 51), (48, 49, 53, 52), (49, 50, 54, 53), (50, 51, 55, 54), (51, 48, 52, 55), (52, 53, 57, 56), (53, 54, 58, 57), (54, 55, 59, 58), (55, 52, 56, 59)])
me_wholecontinuoustwistedreelstrip2.polygons.foreach_set('material_index', [2, 2, 2, 2, 2, 2, 2, 2, 2, 2, 2, 2, 2, 2, 2, 2, 2, 2, 2, 2, 2, 2, 2, 2, 2, 2, 2, 2, 2, 2, 2, 2, 2, 2, 2, 2, 2, 2, 2, 2, 2, 2, 2, 2, 2, 2, 2, 2, 2, 2, 2, 2, 2, 2, 2, 2, 2, 2])
me_wholecontinuoustwistedreelstrip2.materials.append(mat_wholefieldgreenframe)
me_wholecontinuoustwistedreelstrip2.materials.append(mat_wholedarkwheelandgrip)
me_wholecontinuoustwistedreelstrip2.materials.append(mat_wholereelsteel)
me_wholecontinuoustwistedreelstrip2.update()
me_wholeendspiderarml2 = bpy.data.meshes.new('WholeEndSpiderArmL2')
me_wholeendspiderarml2.from_pydata([(-0.292, -0.4619, 0.2275), (-0.2879, -0.4702, 0.2221), (-0.278, -0.4736, 0.2199), (-0.2681, -0.4702, 0.2221), (-0.264, -0.4619, 0.2275), (-0.2681, -0.4536, 0.2329), (-0.278, -0.4502, 0.2352), (-0.2879, -0.4536, 0.2329), (-0.292, -0.5257, 0.3256), (-0.2879, -0.534, 0.3202), (-0.278, -0.5374, 0.318), (-0.2681, -0.534, 0.3202), (-0.264, -0.5257, 0.3256), (-0.2681, -0.5174, 0.331), (-0.278, -0.514, 0.3333), (-0.2879, -0.5174, 0.331)], [], [(7, 6, 5, 4, 3, 2, 1, 0), (8, 9, 10, 11, 12, 13, 14, 15), (0, 1, 9, 8), (1, 2, 10, 9), (2, 3, 11, 10), (3, 4, 12, 11), (4, 5, 13, 12), (5, 6, 14, 13), (6, 7, 15, 14), (7, 0, 8, 15)])
me_wholeendspiderarml2.materials.append(mat_wholefieldgreenframe)
me_wholeendspiderarml2.materials.append(mat_wholedarkwheelandgrip)
me_wholeendspiderarml2.materials.append(mat_wholereelsteel)
me_wholeendspiderarml2.update()
me_wholeendspiderarmr2 = bpy.data.meshes.new('WholeEndSpiderArmR2')
me_wholeendspiderarmr2.from_pydata([(0.264, -0.4657, 0.2223), (0.2681, -0.4683, 0.2128), (0.278, -0.4693, 0.2088), (0.2879, -0.4683, 0.2128), (0.292, -0.4657, 0.2223), (0.2879, -0.4631, 0.2319), (0.278, -0.4621, 0.2359), (0.2681, -0.4631, 0.2319), (0.264, -0.5787, 0.2527), (0.2681, -0.5813, 0.2431), (0.278, -0.5823, 0.2392), (0.2879, -0.5813, 0.2431), (0.292, -0.5787, 0.2527), (0.2879, -0.5761, 0.2623), (0.278, -0.575, 0.2662), (0.2681, -0.5761, 0.2623)], [], [(7, 6, 5, 4, 3, 2, 1, 0), (8, 9, 10, 11, 12, 13, 14, 15), (0, 1, 9, 8), (1, 2, 10, 9), (2, 3, 11, 10), (3, 4, 12, 11), (4, 5, 13, 12), (5, 6, 14, 13), (6, 7, 15, 14), (7, 0, 8, 15)])
me_wholeendspiderarmr2.materials.append(mat_wholefieldgreenframe)
me_wholeendspiderarmr2.materials.append(mat_wholedarkwheelandgrip)
me_wholeendspiderarmr2.materials.append(mat_wholereelsteel)
me_wholeendspiderarmr2.update()
me_wholecontinuoustwistedreelstrip3 = bpy.data.meshes.new('WholeContinuousTwistedReelStrip3')
me_wholecontinuoustwistedreelstrip3.from_pydata([(-0.285, -0.5666, 0.1968), (-0.285, -0.5861, 0.1927), (-0.285, -0.5832, 0.1812), (-0.285, -0.5641, 0.1871), (-0.2443, -0.5652, 0.191), (-0.2443, -0.5845, 0.1858), (-0.2443, -0.5809, 0.1745), (-0.2443, -0.5621, 0.1814), (-0.2036, -0.5635, 0.1853), (-0.2036, -0.5825, 0.179), (-0.2036, -0.5783, 0.1679), (-0.2036, -0.5599, 0.1758), (-0.1629, -0.5615, 0.1796), (-0.1629, -0.5801, 0.1724), (-0.1629, -0.5753, 0.1615), (-0.1629, -0.5574, 0.1704), (-0.1221, -0.5591, 0.1741), (-0.1221, -0.5774, 0.1659), (-0.1221, -0.572, 0.1553), (-0.1221, -0.5546, 0.1651), (-0.08143, -0.5565, 0.1687), (-0.08143, -0.5743, 0.1595), (-0.08143, -0.5684, 0.1492), (-0.08143, -0.5515, 0.1599), (-0.04071, -0.5536, 0.1634), (-0.04071, -0.5709, 0.1533), (-0.04071, -0.5645, 0.1433), (-0.04071, -0.5482, 0.1549), (0.0, -0.5505, 0.1583), (0.0, -0.5672, 0.1473), (0.0, -0.5602, 0.1377), (0.0, -0.5446, 0.1502), (0.04071, -0.547, 0.1534), (0.04071, -0.5631, 0.1415), (0.04071, -0.5556, 0.1323), (0.04071, -0.5407, 0.1456), (0.08143, -0.5433, 0.1487), (0.08143, -0.5588, 0.1359), (0.08143, -0.5508, 0.1271), (0.08143, -0.5366, 0.1412), (0.1221, -0.5394, 0.1441), (0.1221, -0.5541, 0.1306), (0.1221, -0.5457, 0.1222), (0.1221, -0.5323, 0.137), (0.1629, -0.5352, 0.1398), (0.1629, -0.5492, 0.1255), (0.1629, -0.5403, 0.1176), (0.1629, -0.5277, 0.1331), (0.2036, -0.5308, 0.1358), (0.2036, -0.544, 0.1207), (0.2036, -0.5347, 0.1133), (0.2036, -0.5229, 0.1295), (0.2443, -0.5262, 0.1319), (0.2443, -0.5386, 0.1162), (0.2443, -0.5289, 0.1093), (0.2443, -0.518, 0.1261), (0.285, -0.5214, 0.1284), (0.285, -0.5329, 0.112), (0.285, -0.5229, 0.1056), (0.285, -0.5129, 0.1229)], [], [(3, 2, 1, 0), (56, 57, 58, 59), (0, 1, 5, 4), (1, 2, 6, 5), (2, 3, 7, 6), (3, 0, 4, 7), (4, 5, 9, 8), (5, 6, 10, 9), (6, 7, 11, 10), (7, 4, 8, 11), (8, 9, 13, 12), (9, 10, 14, 13), (10, 11, 15, 14), (11, 8, 12, 15), (12, 13, 17, 16), (13, 14, 18, 17), (14, 15, 19, 18), (15, 12, 16, 19), (16, 17, 21, 20), (17, 18, 22, 21), (18, 19, 23, 22), (19, 16, 20, 23), (20, 21, 25, 24), (21, 22, 26, 25), (22, 23, 27, 26), (23, 20, 24, 27), (24, 25, 29, 28), (25, 26, 30, 29), (26, 27, 31, 30), (27, 24, 28, 31), (28, 29, 33, 32), (29, 30, 34, 33), (30, 31, 35, 34), (31, 28, 32, 35), (32, 33, 37, 36), (33, 34, 38, 37), (34, 35, 39, 38), (35, 32, 36, 39), (36, 37, 41, 40), (37, 38, 42, 41), (38, 39, 43, 42), (39, 36, 40, 43), (40, 41, 45, 44), (41, 42, 46, 45), (42, 43, 47, 46), (43, 40, 44, 47), (44, 45, 49, 48), (45, 46, 50, 49), (46, 47, 51, 50), (47, 44, 48, 51), (48, 49, 53, 52), (49, 50, 54, 53), (50, 51, 55, 54), (51, 48, 52, 55), (52, 53, 57, 56), (53, 54, 58, 57), (54, 55, 59, 58), (55, 52, 56, 59)])
me_wholecontinuoustwistedreelstrip3.polygons.foreach_set('material_index', [2, 2, 2, 2, 2, 2, 2, 2, 2, 2, 2, 2, 2, 2, 2, 2, 2, 2, 2, 2, 2, 2, 2, 2, 2, 2, 2, 2, 2, 2, 2, 2, 2, 2, 2, 2, 2, 2, 2, 2, 2, 2, 2, 2, 2, 2, 2, 2, 2, 2, 2, 2, 2, 2, 2, 2, 2, 2])
me_wholecontinuoustwistedreelstrip3.materials.append(mat_wholefieldgreenframe)
me_wholecontinuoustwistedreelstrip3.materials.append(mat_wholedarkwheelandgrip)
me_wholecontinuoustwistedreelstrip3.materials.append(mat_wholereelsteel)
me_wholecontinuoustwistedreelstrip3.update()
me_wholeendspiderarml3 = bpy.data.meshes.new('WholeEndSpiderArmL3')
me_wholeendspiderarml3.from_pydata([(-0.292, -0.4657, 0.2177), (-0.2879, -0.4631, 0.2081), (-0.278, -0.4621, 0.2041), (-0.2681, -0.4631, 0.2081), (-0.264, -0.4657, 0.2177), (-0.2681, -0.4683, 0.2272), (-0.278, -0.4693, 0.2312), (-0.2879, -0.4683, 0.2272), (-0.292, -0.5787, 0.1873), (-0.2879, -0.5761, 0.1777), (-0.278, -0.575, 0.1738), (-0.2681, -0.5761, 0.1777), (-0.264, -0.5787, 0.1873), (-0.2681, -0.5813, 0.1969), (-0.278, -0.5823, 0.2008), (-0.2879, -0.5813, 0.1969)], [], [(7, 6, 5, 4, 3, 2, 1, 0), (8, 9, 10, 11, 12, 13, 14, 15), (0, 1, 9, 8), (1, 2, 10, 9), (2, 3, 11, 10), (3, 4, 12, 11), (4, 5, 13, 12), (5, 6, 14, 13), (6, 7, 15, 14), (7, 0, 8, 15)])
me_wholeendspiderarml3.materials.append(mat_wholefieldgreenframe)
me_wholeendspiderarml3.materials.append(mat_wholedarkwheelandgrip)
me_wholeendspiderarml3.materials.append(mat_wholereelsteel)
me_wholeendspiderarml3.update()
me_wholeendspiderarmr3 = bpy.data.meshes.new('WholeEndSpiderArmR3')
me_wholeendspiderarmr3.from_pydata([(0.264, -0.4619, 0.2125), (0.2681, -0.4536, 0.2071), (0.278, -0.4502, 0.2048), (0.2879, -0.4536, 0.2071), (0.292, -0.4619, 0.2125), (0.2879, -0.4702, 0.2179), (0.278, -0.4736, 0.2201), (0.2681, -0.4702, 0.2179), (0.264, -0.5257, 0.1144), (0.2681, -0.5174, 0.109), (0.278, -0.514, 0.1067), (0.2879, -0.5174, 0.109), (0.292, -0.5257, 0.1144), (0.2879, -0.534, 0.1198), (0.278, -0.5374, 0.122), (0.2681, -0.534, 0.1198)], [], [(7, 6, 5, 4, 3, 2, 1, 0), (8, 9, 10, 11, 12, 13, 14, 15), (0, 1, 9, 8), (1, 2, 10, 9), (2, 3, 11, 10), (3, 4, 12, 11), (4, 5, 13, 12), (5, 6, 14, 13), (6, 7, 15, 14), (7, 0, 8, 15)])
me_wholeendspiderarmr3.materials.append(mat_wholefieldgreenframe)
me_wholeendspiderarmr3.materials.append(mat_wholedarkwheelandgrip)
me_wholeendspiderarmr3.materials.append(mat_wholereelsteel)
me_wholeendspiderarmr3.update()
me_wholecontinuoustwistedreelstrip4 = bpy.data.meshes.new('WholeContinuousTwistedReelStrip4')
me_wholecontinuoustwistedreelstrip4.from_pydata([(-0.285, -0.4688, 0.1086), (-0.285, -0.4709, 0.08874), (-0.285, -0.4591, 0.08802), (-0.285, -0.4588, 0.108), (-0.2443, -0.4629, 0.1082), (-0.2443, -0.4639, 0.08818), (-0.2443, -0.452, 0.08809), (-0.2443, -0.4528, 0.1081), (-0.2036, -0.4569, 0.108), (-0.2036, -0.4568, 0.088), (-0.2036, -0.445, 0.08855), (-0.2036, -0.4468, 0.1085), (-0.1629, -0.4509, 0.1082), (-0.1629, -0.4498, 0.0882), (-0.1629, -0.4379, 0.08938), (-0.1629, -0.4408, 0.1092), (-0.1221, -0.4449, 0.1087), (-0.1221, -0.4427, 0.08878), (-0.1221, -0.431, 0.09059), (-0.1221, -0.4349, 0.1102), (-0.08143, -0.4389, 0.1095), (-0.08143, -0.4357, 0.08973), (-0.08143, -0.4241, 0.09217), (-0.08143, -0.4291, 0.1115), (-0.04071, -0.433, 0.1106), (-0.04071, -0.4288, 0.09106), (-0.04071, -0.4173, 0.09412), (-0.04071, -0.4233, 0.1132), (0.0, -0.4272, 0.112), (0.0, -0.4219, 0.09275), (0.0, -0.4106, 0.09642), (0.0, -0.4176, 0.1151), (0.04071, -0.4215, 0.1138), (0.04071, -0.4151, 0.09481), (0.04071, -0.4041, 0.09908), (0.04071, -0.4121, 0.1174), (0.08143, -0.4158, 0.1158), (0.08143, -0.4085, 0.09724), (0.08143, -0.3977, 0.1021), (0.08143, -0.4066, 0.12), (0.1221, -0.4103, 0.1182), (0.1221, -0.402, 0.1), (0.1221, -0.3914, 0.1054), (0.1221, -0.4014, 0.1228), (0.1629, -0.4049, 0.1208), (0.1629, -0.3956, 0.1031), (0.1629, -0.3854, 0.1091), (0.1629, -0.3962, 0.1259), (0.2036, -0.3997, 0.1238), (0.2036, -0.3895, 0.1066), (0.2036, -0.3796, 0.1131), (0.2036, -0.3913, 0.1293), (0.2443, -0.3946, 0.127), (0.2443, -0.3835, 0.1104), (0.2443, -0.3739, 0.1174), (0.2443, -0.3865, 0.133), (0.285, -0.3897, 0.1304), (0.285, -0.3777, 0.1145), (0.285, -0.3686, 0.122), (0.285, -0.382, 0.1369)], [], [(3, 2, 1, 0), (56, 57, 58, 59), (0, 1, 5, 4), (1, 2, 6, 5), (2, 3, 7, 6), (3, 0, 4, 7), (4, 5, 9, 8), (5, 6, 10, 9), (6, 7, 11, 10), (7, 4, 8, 11), (8, 9, 13, 12), (9, 10, 14, 13), (10, 11, 15, 14), (11, 8, 12, 15), (12, 13, 17, 16), (13, 14, 18, 17), (14, 15, 19, 18), (15, 12, 16, 19), (16, 17, 21, 20), (17, 18, 22, 21), (18, 19, 23, 22), (19, 16, 20, 23), (20, 21, 25, 24), (21, 22, 26, 25), (22, 23, 27, 26), (23, 20, 24, 27), (24, 25, 29, 28), (25, 26, 30, 29), (26, 27, 31, 30), (27, 24, 28, 31), (28, 29, 33, 32), (29, 30, 34, 33), (30, 31, 35, 34), (31, 28, 32, 35), (32, 33, 37, 36), (33, 34, 38, 37), (34, 35, 39, 38), (35, 32, 36, 39), (36, 37, 41, 40), (37, 38, 42, 41), (38, 39, 43, 42), (39, 36, 40, 43), (40, 41, 45, 44), (41, 42, 46, 45), (42, 43, 47, 46), (43, 40, 44, 47), (44, 45, 49, 48), (45, 46, 50, 49), (46, 47, 51, 50), (47, 44, 48, 51), (48, 49, 53, 52), (49, 50, 54, 53), (50, 51, 55, 54), (51, 48, 52, 55), (52, 53, 57, 56), (53, 54, 58, 57), (54, 55, 59, 58), (55, 52, 56, 59)])
me_wholecontinuoustwistedreelstrip4.polygons.foreach_set('material_index', [2, 2, 2, 2, 2, 2, 2, 2, 2, 2, 2, 2, 2, 2, 2, 2, 2, 2, 2, 2, 2, 2, 2, 2, 2, 2, 2, 2, 2, 2, 2, 2, 2, 2, 2, 2, 2, 2, 2, 2, 2, 2, 2, 2, 2, 2, 2, 2, 2, 2, 2, 2, 2, 2, 2, 2, 2, 2])
me_wholecontinuoustwistedreelstrip4.materials.append(mat_wholefieldgreenframe)
me_wholecontinuoustwistedreelstrip4.materials.append(mat_wholedarkwheelandgrip)
me_wholecontinuoustwistedreelstrip4.materials.append(mat_wholereelsteel)
me_wholecontinuoustwistedreelstrip4.update()
me_wholeendspiderarml4 = bpy.data.meshes.new('WholeEndSpiderArmL4')
me_wholeendspiderarml4.from_pydata([(-0.264, -0.4575, 0.211), (-0.2681, -0.4674, 0.2115), (-0.278, -0.4714, 0.2117), (-0.2879, -0.4674, 0.2115), (-0.292, -0.4575, 0.211), (-0.2879, -0.4476, 0.2105), (-0.278, -0.4435, 0.2103), (-0.2681, -0.4476, 0.2105), (-0.264, -0.4635, 0.09417), (-0.2681, -0.4734, 0.09468), (-0.278, -0.4775, 0.09489), (-0.2879, -0.4734, 0.09468), (-0.292, -0.4635, 0.09417), (-0.2879, -0.4536, 0.09366), (-0.278, -0.4495, 0.09345), (-0.2681, -0.4536, 0.09366)], [], [(7, 6, 5, 4, 3, 2, 1, 0), (8, 9, 10, 11, 12, 13, 14, 15), (0, 1, 9, 8), (1, 2, 10, 9), (2, 3, 11, 10), (3, 4, 12, 11), (4, 5, 13, 12), (5, 6, 14, 13), (6, 7, 15, 14), (7, 0, 8, 15)])
me_wholeendspiderarml4.materials.append(mat_wholefieldgreenframe)
me_wholeendspiderarml4.materials.append(mat_wholedarkwheelandgrip)
me_wholeendspiderarml4.materials.append(mat_wholereelsteel)
me_wholeendspiderarml4.update()
me_wholeendspiderarmr4 = bpy.data.meshes.new('WholeEndSpiderArmR4')
me_wholeendspiderarmr4.from_pydata([(0.292, -0.4513, 0.213), (0.2879, -0.459, 0.2068), (0.278, -0.4622, 0.2042), (0.2681, -0.459, 0.2068), (0.264, -0.4513, 0.213), (0.2681, -0.4436, 0.2192), (0.278, -0.4405, 0.2218), (0.2879, -0.4436, 0.2192), (0.292, -0.3778, 0.122), (0.2879, -0.3855, 0.1158), (0.278, -0.3887, 0.1132), (0.2681, -0.3855, 0.1158), (0.264, -0.3778, 0.122), (0.2681, -0.3701, 0.1282), (0.278, -0.3669, 0.1308), (0.2879, -0.3701, 0.1282)], [], [(7, 6, 5, 4, 3, 2, 1, 0), (8, 9, 10, 11, 12, 13, 14, 15), (0, 1, 9, 8), (1, 2, 10, 9), (2, 3, 11, 10), (3, 4, 12, 11), (4, 5, 13, 12), (5, 6, 14, 13), (6, 7, 15, 14), (7, 0, 8, 15)])
me_wholeendspiderarmr4.materials.append(mat_wholefieldgreenframe)
me_wholeendspiderarmr4.materials.append(mat_wholedarkwheelandgrip)
me_wholeendspiderarmr4.materials.append(mat_wholereelsteel)
me_wholeendspiderarmr4.update()
me_wholelongrisingpusharml = bpy.data.meshes.new('WholeLongRisingPushArmL')
me_wholelongrisingpusharml.from_pydata([(-0.297, -0.237, 0.16), (-0.3001, -0.229, 0.1518), (-0.3085, -0.2231, 0.1458), (-0.32, -0.2209, 0.1436), (-0.3315, -0.2231, 0.1458), (-0.3399, -0.229, 0.1518), (-0.343, -0.237, 0.16), (-0.3399, -0.245, 0.1682), (-0.3315, -0.2509, 0.1742), (-0.32, -0.2531, 0.1764), (-0.3085, -0.2509, 0.1742), (-0.3001, -0.245, 0.1682), (-0.297, 0.643, 1.02), (-0.3001, 0.651, 1.012), (-0.3085, 0.6569, 1.006), (-0.32, 0.6591, 1.004), (-0.3315, 0.6569, 1.006), (-0.3399, 0.651, 1.012), (-0.343, 0.643, 1.02), (-0.3399, 0.635, 1.028), (-0.3315, 0.6291, 1.034), (-0.32, 0.6269, 1.036), (-0.3085, 0.6291, 1.034), (-0.3001, 0.635, 1.028)], [], [(11, 10, 9, 8, 7, 6, 5, 4, 3, 2, 1, 0), (12, 13, 14, 15, 16, 17, 18, 19, 20, 21, 22, 23), (0, 1, 13, 12), (1, 2, 14, 13), (2, 3, 15, 14), (3, 4, 16, 15), (4, 5, 17, 16), (5, 6, 18, 17), (6, 7, 19, 18), (7, 8, 20, 19), (8, 9, 21, 20), (9, 10, 22, 21), (10, 11, 23, 22), (11, 0, 12, 23)])
me_wholelongrisingpusharml.materials.append(mat_wholefieldgreenframe)
me_wholelongrisingpusharml.materials.append(mat_wholedarkwheelandgrip)
me_wholelongrisingpusharml.materials.append(mat_wholereelsteel)
me_wholelongrisingpusharml.update()
me_wholepusharmframeanchorl = bpy.data.meshes.new('WholePushArmFrameAnchorL')
me_wholepusharmframeanchorl.from_pydata([(-0.358, -0.277, 0.14), (-0.295, -0.277, 0.14), (-0.358, -0.197, 0.14), (-0.295, -0.197, 0.14), (-0.358, -0.277, 0.22), (-0.295, -0.277, 0.22), (-0.358, -0.197, 0.22), (-0.295, -0.197, 0.22)], [], [(0, 2, 3, 1), (4, 5, 7, 6), (0, 1, 5, 4), (2, 6, 7, 3), (0, 4, 6, 2), (1, 3, 7, 5)])
me_wholepusharmframeanchorl.materials.append(mat_wholefieldgreenframe)
me_wholepusharmframeanchorl.materials.append(mat_wholedarkwheelandgrip)
me_wholepusharmframeanchorl.materials.append(mat_wholereelsteel)
me_wholepusharmframeanchorl.update()
me_wholelongrisingpusharmr = bpy.data.meshes.new('WholeLongRisingPushArmR')
me_wholelongrisingpusharmr.from_pydata([(0.343, -0.237, 0.16), (0.3399, -0.229, 0.1518), (0.3315, -0.2231, 0.1458), (0.32, -0.2209, 0.1436), (0.3085, -0.2231, 0.1458), (0.3001, -0.229, 0.1518), (0.297, -0.237, 0.16), (0.3001, -0.245, 0.1682), (0.3085, -0.2509, 0.1742), (0.32, -0.2531, 0.1764), (0.3315, -0.2509, 0.1742), (0.3399, -0.245, 0.1682), (0.343, 0.643, 1.02), (0.3399, 0.651, 1.012), (0.3315, 0.6569, 1.006), (0.32, 0.6591, 1.004), (0.3085, 0.6569, 1.006), (0.3001, 0.651, 1.012), (0.297, 0.643, 1.02), (0.3001, 0.635, 1.028), (0.3085, 0.6291, 1.034), (0.32, 0.6269, 1.036), (0.3315, 0.6291, 1.034), (0.3399, 0.635, 1.028)], [], [(11, 10, 9, 8, 7, 6, 5, 4, 3, 2, 1, 0), (12, 13, 14, 15, 16, 17, 18, 19, 20, 21, 22, 23), (0, 1, 13, 12), (1, 2, 14, 13), (2, 3, 15, 14), (3, 4, 16, 15), (4, 5, 17, 16), (5, 6, 18, 17), (6, 7, 19, 18), (7, 8, 20, 19), (8, 9, 21, 20), (9, 10, 22, 21), (10, 11, 23, 22), (11, 0, 12, 23)])
me_wholelongrisingpusharmr.materials.append(mat_wholefieldgreenframe)
me_wholelongrisingpusharmr.materials.append(mat_wholedarkwheelandgrip)
me_wholelongrisingpusharmr.materials.append(mat_wholereelsteel)
me_wholelongrisingpusharmr.update()
me_wholepusharmframeanchorr = bpy.data.meshes.new('WholePushArmFrameAnchorR')
me_wholepusharmframeanchorr.from_pydata([(0.295, -0.277, 0.14), (0.358, -0.277, 0.14), (0.295, -0.197, 0.14), (0.358, -0.197, 0.14), (0.295, -0.277, 0.22), (0.358, -0.277, 0.22), (0.295, -0.197, 0.22), (0.358, -0.197, 0.22)], [], [(0, 2, 3, 1), (4, 5, 7, 6), (0, 1, 5, 4), (2, 6, 7, 3), (0, 4, 6, 2), (1, 3, 7, 5)])
me_wholepusharmframeanchorr.materials.append(mat_wholefieldgreenframe)
me_wholepusharmframeanchorr.materials.append(mat_wholedarkwheelandgrip)
me_wholepusharmframeanchorr.materials.append(mat_wholereelsteel)
me_wholepusharmframeanchorr.update()
me_wholetransversepushgrip = bpy.data.meshes.new('WholeTransversePushGrip')
me_wholetransversepushgrip.from_pydata([(-0.35, 0.609, 1.02), (-0.35, 0.6136, 1.003), (-0.35, 0.626, 0.9906), (-0.35, 0.643, 0.986), (-0.35, 0.66, 0.9906), (-0.35, 0.6724, 1.003), (-0.35, 0.677, 1.02), (-0.35, 0.6724, 1.037), (-0.35, 0.66, 1.049), (-0.35, 0.643, 1.054), (-0.35, 0.626, 1.049), (-0.35, 0.6136, 1.037), (0.35, 0.609, 1.02), (0.35, 0.6136, 1.003), (0.35, 0.626, 0.9906), (0.35, 0.643, 0.986), (0.35, 0.66, 0.9906), (0.35, 0.6724, 1.003), (0.35, 0.677, 1.02), (0.35, 0.6724, 1.037), (0.35, 0.66, 1.049), (0.35, 0.643, 1.054), (0.35, 0.626, 1.049), (0.35, 0.6136, 1.037)], [], [(11, 10, 9, 8, 7, 6, 5, 4, 3, 2, 1, 0), (12, 13, 14, 15, 16, 17, 18, 19, 20, 21, 22, 23), (0, 1, 13, 12), (1, 2, 14, 13), (2, 3, 15, 14), (3, 4, 16, 15), (4, 5, 17, 16), (5, 6, 18, 17), (6, 7, 19, 18), (7, 8, 20, 19), (8, 9, 21, 20), (9, 10, 22, 21), (10, 11, 23, 22), (11, 0, 12, 23)])
me_wholetransversepushgrip.polygons.foreach_set('material_index', [1, 1, 1, 1, 1, 1, 1, 1, 1, 1, 1, 1, 1, 1])
me_wholetransversepushgrip.materials.append(mat_wholefieldgreenframe)
me_wholetransversepushgrip.materials.append(mat_wholedarkwheelandgrip)
me_wholetransversepushgrip.materials.append(mat_wholereelsteel)
me_wholetransversepushgrip.update()

# ---- objects
ob_onewholefixedopenreelmower = bpy.data.objects.new('OneWholeFixedOpenReelMower', None)
ob_wholetransversereelaxle = bpy.data.objects.new('WholeTransverseReelAxle', me_wholetransversereelaxle)
ob_wholegroundedsidewheell = bpy.data.objects.new('WholeGroundedSideWheelL', me_wholegroundedsidewheell)
ob_wholerearwardsidebearingplatel = bpy.data.objects.new('WholeRearwardSideBearingPlateL', me_wholerearwardsidebearingplatel)
ob_wholegroundedsidewheelr = bpy.data.objects.new('WholeGroundedSideWheelR', me_wholegroundedsidewheelr)
ob_wholerearwardsidebearingplater = bpy.data.objects.new('WholeRearwardSideBearingPlateR', me_wholerearwardsidebearingplater)
ob_wholereargroundroller = bpy.data.objects.new('WholeRearGroundRoller', me_wholereargroundroller)
ob_wholefixedlowtransversebedbar = bpy.data.objects.new('WholeFixedLowTransverseBedBar', me_wholefixedlowtransversebedbar)
ob_wholebedbarendbracketl = bpy.data.objects.new('WholeBedBarEndBracketL', me_wholebedbarendbracketl)
ob_wholebedbarendbracketr = bpy.data.objects.new('WholeBedBarEndBracketR', me_wholebedbarendbracketr)
ob_wholecontinuoustwistedreelstrip0 = bpy.data.objects.new('WholeContinuousTwistedReelStrip0', me_wholecontinuoustwistedreelstrip0)
ob_wholeendspiderarml0 = bpy.data.objects.new('WholeEndSpiderArmL0', me_wholeendspiderarml0)
ob_wholeendspiderarmr0 = bpy.data.objects.new('WholeEndSpiderArmR0', me_wholeendspiderarmr0)
ob_wholecontinuoustwistedreelstrip1 = bpy.data.objects.new('WholeContinuousTwistedReelStrip1', me_wholecontinuoustwistedreelstrip1)
ob_wholeendspiderarml1 = bpy.data.objects.new('WholeEndSpiderArmL1', me_wholeendspiderarml1)
ob_wholeendspiderarmr1 = bpy.data.objects.new('WholeEndSpiderArmR1', me_wholeendspiderarmr1)
ob_wholecontinuoustwistedreelstrip2 = bpy.data.objects.new('WholeContinuousTwistedReelStrip2', me_wholecontinuoustwistedreelstrip2)
ob_wholeendspiderarml2 = bpy.data.objects.new('WholeEndSpiderArmL2', me_wholeendspiderarml2)
ob_wholeendspiderarmr2 = bpy.data.objects.new('WholeEndSpiderArmR2', me_wholeendspiderarmr2)
ob_wholecontinuoustwistedreelstrip3 = bpy.data.objects.new('WholeContinuousTwistedReelStrip3', me_wholecontinuoustwistedreelstrip3)
ob_wholeendspiderarml3 = bpy.data.objects.new('WholeEndSpiderArmL3', me_wholeendspiderarml3)
ob_wholeendspiderarmr3 = bpy.data.objects.new('WholeEndSpiderArmR3', me_wholeendspiderarmr3)
ob_wholecontinuoustwistedreelstrip4 = bpy.data.objects.new('WholeContinuousTwistedReelStrip4', me_wholecontinuoustwistedreelstrip4)
ob_wholeendspiderarml4 = bpy.data.objects.new('WholeEndSpiderArmL4', me_wholeendspiderarml4)
ob_wholeendspiderarmr4 = bpy.data.objects.new('WholeEndSpiderArmR4', me_wholeendspiderarmr4)
ob_wholelongrisingpusharml = bpy.data.objects.new('WholeLongRisingPushArmL', me_wholelongrisingpusharml)
ob_wholepusharmframeanchorl = bpy.data.objects.new('WholePushArmFrameAnchorL', me_wholepusharmframeanchorl)
ob_wholelongrisingpusharmr = bpy.data.objects.new('WholeLongRisingPushArmR', me_wholelongrisingpusharmr)
ob_wholepusharmframeanchorr = bpy.data.objects.new('WholePushArmFrameAnchorR', me_wholepusharmframeanchorr)
ob_wholetransversepushgrip = bpy.data.objects.new('WholeTransversePushGrip', me_wholetransversepushgrip)

# ---- transforms, parenting, visibility, modifiers, constraints
ob_onewholefixedopenreelmower.location = (0.0, 0.0, 0.0)
ob_wholetransversereelaxle.parent = ob_onewholefixedopenreelmower
ob_wholetransversereelaxle.location = (0.0, 0.0, 0.0)
ob_wholegroundedsidewheell.parent = ob_onewholefixedopenreelmower
ob_wholegroundedsidewheell.location = (0.0, 0.0, 0.0)
ob_wholerearwardsidebearingplatel.parent = ob_onewholefixedopenreelmower
ob_wholerearwardsidebearingplatel.location = (0.0, 0.0, 0.0)
ob_wholegroundedsidewheelr.parent = ob_onewholefixedopenreelmower
ob_wholegroundedsidewheelr.location = (0.0, 0.0, 0.0)
ob_wholerearwardsidebearingplater.parent = ob_onewholefixedopenreelmower
ob_wholerearwardsidebearingplater.location = (0.0, 0.0, 0.0)
ob_wholereargroundroller.parent = ob_onewholefixedopenreelmower
ob_wholereargroundroller.location = (0.0, 0.0, 0.0)
ob_wholefixedlowtransversebedbar.parent = ob_onewholefixedopenreelmower
ob_wholefixedlowtransversebedbar.location = (0.0, 0.0, 0.0)
ob_wholebedbarendbracketl.parent = ob_onewholefixedopenreelmower
ob_wholebedbarendbracketl.location = (0.0, 0.0, 0.0)
ob_wholebedbarendbracketr.parent = ob_onewholefixedopenreelmower
ob_wholebedbarendbracketr.location = (0.0, 0.0, 0.0)
ob_wholecontinuoustwistedreelstrip0.parent = ob_onewholefixedopenreelmower
ob_wholecontinuoustwistedreelstrip0.location = (0.0, 0.0, 0.0)
ob_wholeendspiderarml0.parent = ob_onewholefixedopenreelmower
ob_wholeendspiderarml0.location = (0.0, 0.0, 0.0)
ob_wholeendspiderarmr0.parent = ob_onewholefixedopenreelmower
ob_wholeendspiderarmr0.location = (0.0, 0.0, 0.0)
ob_wholecontinuoustwistedreelstrip1.parent = ob_onewholefixedopenreelmower
ob_wholecontinuoustwistedreelstrip1.location = (0.0, 0.0, 0.0)
ob_wholeendspiderarml1.parent = ob_onewholefixedopenreelmower
ob_wholeendspiderarml1.location = (0.0, 0.0, 0.0)
ob_wholeendspiderarmr1.parent = ob_onewholefixedopenreelmower
ob_wholeendspiderarmr1.location = (0.0, 0.0, 0.0)
ob_wholecontinuoustwistedreelstrip2.parent = ob_onewholefixedopenreelmower
ob_wholecontinuoustwistedreelstrip2.location = (0.0, 0.0, 0.0)
ob_wholeendspiderarml2.parent = ob_onewholefixedopenreelmower
ob_wholeendspiderarml2.location = (0.0, 0.0, 0.0)
ob_wholeendspiderarmr2.parent = ob_onewholefixedopenreelmower
ob_wholeendspiderarmr2.location = (0.0, 0.0, 0.0)
ob_wholecontinuoustwistedreelstrip3.parent = ob_onewholefixedopenreelmower
ob_wholecontinuoustwistedreelstrip3.location = (0.0, 0.0, 0.0)
ob_wholeendspiderarml3.parent = ob_onewholefixedopenreelmower
ob_wholeendspiderarml3.location = (0.0, 0.0, 0.0)
ob_wholeendspiderarmr3.parent = ob_onewholefixedopenreelmower
ob_wholeendspiderarmr3.location = (0.0, 0.0, 0.0)
ob_wholecontinuoustwistedreelstrip4.parent = ob_onewholefixedopenreelmower
ob_wholecontinuoustwistedreelstrip4.location = (0.0, 0.0, 0.0)
ob_wholeendspiderarml4.parent = ob_onewholefixedopenreelmower
ob_wholeendspiderarml4.location = (0.0, 0.0, 0.0)
ob_wholeendspiderarmr4.parent = ob_onewholefixedopenreelmower
ob_wholeendspiderarmr4.location = (0.0, 0.0, 0.0)
ob_wholelongrisingpusharml.parent = ob_onewholefixedopenreelmower
ob_wholelongrisingpusharml.location = (0.0, 0.0, 0.0)
ob_wholepusharmframeanchorl.parent = ob_onewholefixedopenreelmower
ob_wholepusharmframeanchorl.location = (0.0, 0.0, 0.0)
ob_wholelongrisingpusharmr.parent = ob_onewholefixedopenreelmower
ob_wholelongrisingpusharmr.location = (0.0, 0.0, 0.0)
ob_wholepusharmframeanchorr.parent = ob_onewholefixedopenreelmower
ob_wholepusharmframeanchorr.location = (0.0, 0.0, 0.0)
ob_wholetransversepushgrip.parent = ob_onewholefixedopenreelmower
ob_wholetransversepushgrip.location = (0.0, 0.0, 0.0)

# ---- collection membership
scene.collection.objects.link(ob_onewholefixedopenreelmower)
scene.collection.objects.link(ob_wholetransversereelaxle)
scene.collection.objects.link(ob_wholegroundedsidewheell)
scene.collection.objects.link(ob_wholerearwardsidebearingplatel)
scene.collection.objects.link(ob_wholegroundedsidewheelr)
scene.collection.objects.link(ob_wholerearwardsidebearingplater)
scene.collection.objects.link(ob_wholereargroundroller)
scene.collection.objects.link(ob_wholefixedlowtransversebedbar)
scene.collection.objects.link(ob_wholebedbarendbracketl)
scene.collection.objects.link(ob_wholebedbarendbracketr)
scene.collection.objects.link(ob_wholecontinuoustwistedreelstrip0)
scene.collection.objects.link(ob_wholeendspiderarml0)
scene.collection.objects.link(ob_wholeendspiderarmr0)
scene.collection.objects.link(ob_wholecontinuoustwistedreelstrip1)
scene.collection.objects.link(ob_wholeendspiderarml1)
scene.collection.objects.link(ob_wholeendspiderarmr1)
scene.collection.objects.link(ob_wholecontinuoustwistedreelstrip2)
scene.collection.objects.link(ob_wholeendspiderarml2)
scene.collection.objects.link(ob_wholeendspiderarmr2)
scene.collection.objects.link(ob_wholecontinuoustwistedreelstrip3)
scene.collection.objects.link(ob_wholeendspiderarml3)
scene.collection.objects.link(ob_wholeendspiderarmr3)
scene.collection.objects.link(ob_wholecontinuoustwistedreelstrip4)
scene.collection.objects.link(ob_wholeendspiderarml4)
scene.collection.objects.link(ob_wholeendspiderarmr4)
scene.collection.objects.link(ob_wholelongrisingpusharml)
scene.collection.objects.link(ob_wholepusharmframeanchorl)
scene.collection.objects.link(ob_wholelongrisingpusharmr)
scene.collection.objects.link(ob_wholepusharmframeanchorr)
scene.collection.objects.link(ob_wholetransversepushgrip)

# ---- scene / render settings (as saved in the file)
scene.frame_start = 1; scene.frame_end = 250; scene.frame_set(1)
scene.render.engine = 'CYCLES'
scene.render.use_compositing = False
scene.cycles.use_denoising = False
scene.cycles.samples = 128
scene.cycles.use_adaptive_sampling = False
scene.cycles.seed = 17
bpy.context.view_layer.update()

# ---- added for rendering (the .blend has no active camera and no usable light): camera, sun
cam_auto = bpy.data.cameras.new('AutoCamera')
cam_auto.lens = 50.0
cam_auto.sensor_width = 36.0
cam_auto.clip_end = 1000.0
ob_auto_camera = bpy.data.objects.new('AutoCamera', cam_auto)
scene.collection.objects.link(ob_auto_camera)
ob_auto_camera.location = (1.74775, -2.0973, 1.9252)
ob_auto_camera.rotation_euler = (1.09748, -7.21219e-08, 0.694738)
scene.camera = ob_auto_camera
light_auto_sun = bpy.data.lights.new('AutoSun', 'SUN')
light_auto_sun.energy = 3.0
light_auto_sun.angle = 0.0523599
ob_auto_sun = bpy.data.objects.new('AutoSun', light_auto_sun)
scene.collection.objects.link(ob_auto_sun)
ob_auto_sun.rotation_euler = (0.872665, 0.174533, 0.523599)
bpy.context.view_layer.update()
